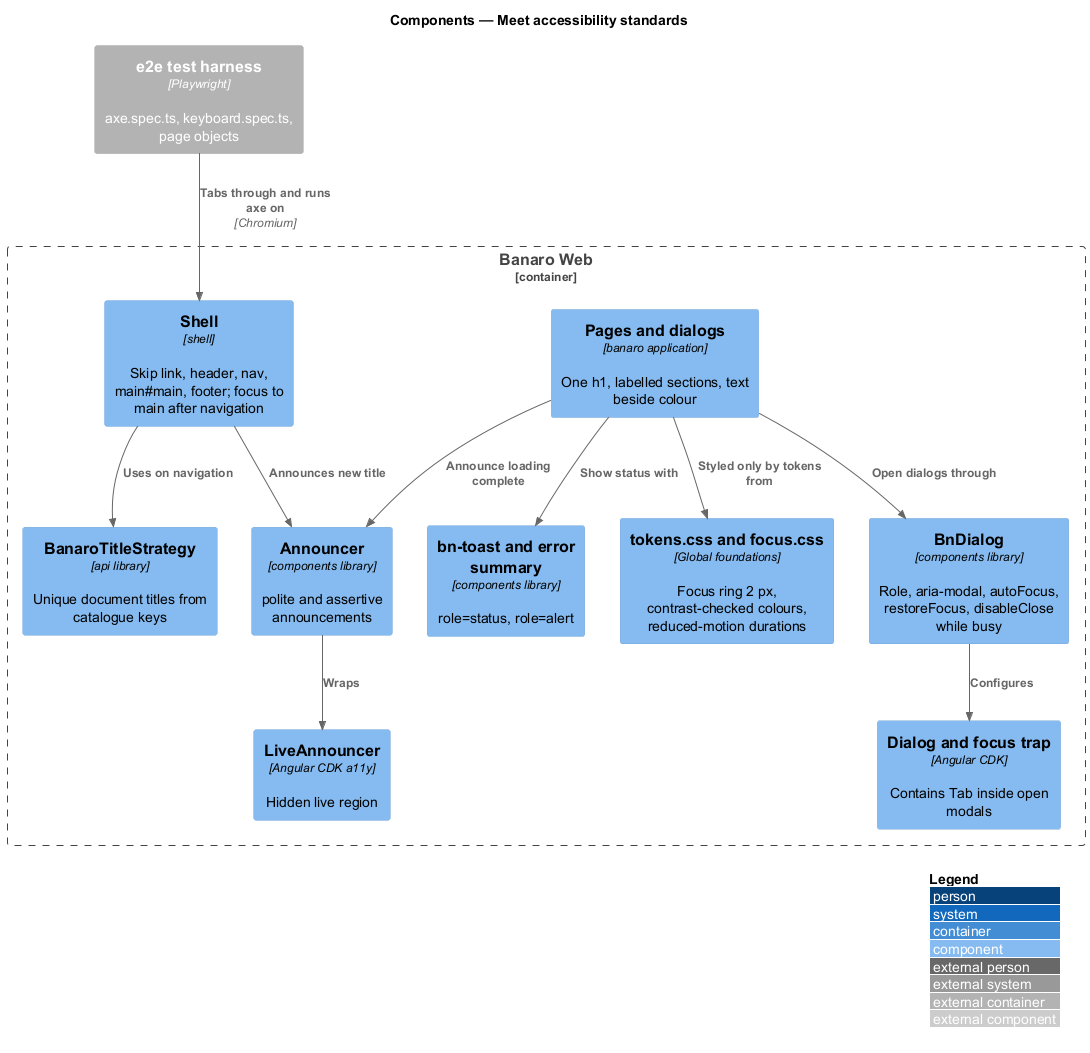

The diagram above was rendered by PlantUML. Its source (embedded in the PNG):
@startuml
!include <C4/C4_Component>
LAYOUT_WITH_LEGEND()
title Components — Meet accessibility standards

Container_Ext(e2e, "e2e test harness", "Playwright", "axe.spec.ts, keyboard.spec.ts, page objects")

Container_Boundary(web, "Banaro Web") {
  Component(styles, "tokens.css and focus.css", "Global foundations", "Focus ring 2 px, contrast-checked colours, reduced-motion durations")
  Component(shell, "Shell", "shell", "Skip link, header, nav, main#main, footer; focus to main after navigation")
  Component(title, "BanaroTitleStrategy", "api library", "Unique document titles from catalogue keys")
  Component(dialog, "BnDialog", "components library", "Role, aria-modal, autoFocus, restoreFocus, disableClose while busy")
  Component(cdkdialog, "Dialog and focus trap", "Angular CDK", "Contains Tab inside open modals")
  Component(announcer, "Announcer", "components library", "polite and assertive announcements")
  Component(live, "LiveAnnouncer", "Angular CDK a11y", "Hidden live region")
  Component(toast, "bn-toast and error summary", "components library", "role=status, role=alert")
  Component(pages, "Pages and dialogs", "banaro application", "One h1, labelled sections, text beside colour")
}

Rel(shell, title, "Uses on navigation")
Rel(shell, announcer, "Announces new title")
Rel(pages, dialog, "Open dialogs through")
Rel(dialog, cdkdialog, "Configures")
Rel(pages, announcer, "Announce loading complete")
Rel(announcer, live, "Wraps")
Rel(pages, toast, "Show status with")
Rel(pages, styles, "Styled only by tokens from")
Rel(e2e, shell, "Tabs through and runs axe on", "Chromium")
@enduml